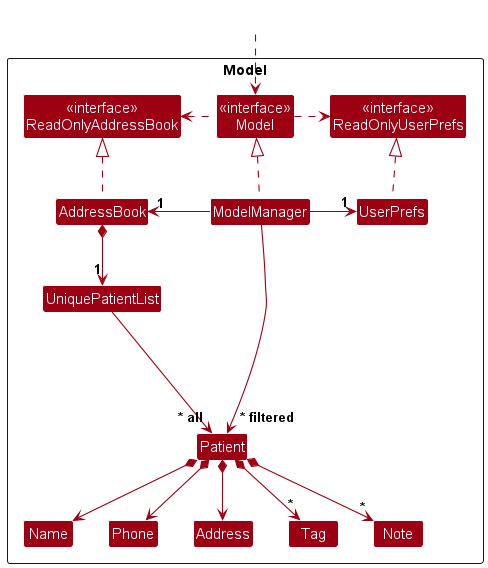

The diagram above was rendered by PlantUML. Its source (embedded in the PNG):
@startuml
!include style.puml
skinparam arrowThickness 1.1
skinparam arrowColor MODEL_COLOR
skinparam classBackgroundColor MODEL_COLOR

Package Model as ModelPackage <<Rectangle>>{
Class "<<interface>>\nReadOnlyAddressBook" as ReadOnlyAddressBook
Class "<<interface>>\nReadOnlyUserPrefs" as ReadOnlyUserPrefs
Class "<<interface>>\nModel" as Model
Class AddressBook
Class ModelManager
Class UserPrefs

Class UniquePatientList
Class Patient
Class Address
Class Name
Class Phone
Class Tag
Class Note

Class I #FFFFFF
}

Class HiddenOutside #FFFFFF
HiddenOutside ..> Model

AddressBook .up.|> ReadOnlyAddressBook

ModelManager .up.|> Model
Model .right.> ReadOnlyUserPrefs
Model .left.> ReadOnlyAddressBook
ModelManager -left-> "1" AddressBook
ModelManager -right-> "1" UserPrefs
UserPrefs .up.|> ReadOnlyUserPrefs

AddressBook *--> "1" UniquePatientList
UniquePatientList --> "~* all" Patient
Patient *--> Name
Patient *--> Phone
Patient *--> Address
Patient *--> "*" Tag
Patient *--> "*" Note

Patient -[hidden]up--> I
UniquePatientList -[hidden]right-> I

Name -[hidden]right-> Phone
Phone -[hidden]right-> Address

ModelManager --> "~* filtered" Patient
@enduml